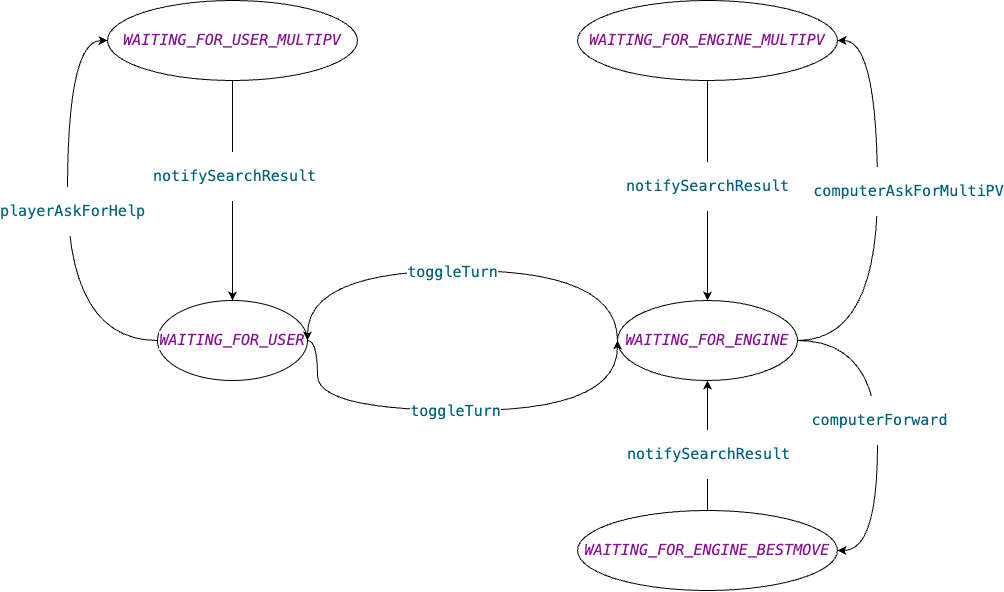

The diagram above was exported from draw.io. Its source (the exported page's mxGraphModel, read from the mxfile embedded in the PNG):
<mxGraphModel dx="2473" dy="847" grid="1" gridSize="10" guides="1" tooltips="1" connect="1" arrows="1" fold="1" page="1" pageScale="1" pageWidth="850" pageHeight="1100" math="0" shadow="0">
  <root>
    <mxCell id="0" />
    <mxCell id="1" parent="0" />
    <mxCell id="HbksviF8Ez7_spjvOXpO-2" style="edgeStyle=orthogonalEdgeStyle;rounded=0;orthogonalLoop=1;jettySize=auto;html=1;entryX=0;entryY=0.5;entryDx=0;entryDy=0;exitX=0;exitY=0.5;exitDx=0;exitDy=0;curved=1;" edge="1" parent="1" source="HbksviF8Ez7_spjvOXpO-4" target="HbksviF8Ez7_spjvOXpO-17">
      <mxGeometry relative="1" as="geometry">
        <Array as="points">
          <mxPoint x="20" y="460" />
          <mxPoint x="20" y="160" />
        </Array>
      </mxGeometry>
    </mxCell>
    <mxCell id="HbksviF8Ez7_spjvOXpO-3" value="&lt;div style=&quot;color: rgb(8, 8, 8);&quot;&gt;&lt;pre style=&quot;font-family:'JetBrains Mono',monospace;font-size:11.3pt;&quot;&gt;&lt;span style=&quot;color:#00627a;&quot;&gt;playerAskForHelp&lt;/span&gt;&lt;/pre&gt;&lt;/div&gt;" style="edgeLabel;html=1;align=center;verticalAlign=middle;resizable=0;points=[];" vertex="1" connectable="0" parent="HbksviF8Ez7_spjvOXpO-2">
      <mxGeometry x="0.24" y="-4" relative="1" as="geometry">
        <mxPoint y="47" as="offset" />
      </mxGeometry>
    </mxCell>
    <mxCell id="HbksviF8Ez7_spjvOXpO-4" value="&lt;div style=&quot;background-color:#ffffff;color:#080808&quot;&gt;&lt;pre style=&quot;font-family:'JetBrains Mono',monospace;font-size:11.3pt;&quot;&gt;&lt;span style=&quot;color:#871094;font-style:italic;&quot;&gt;WAITING_FOR_USER&lt;/span&gt;&lt;/pre&gt;&lt;/div&gt;" style="ellipse;whiteSpace=wrap;html=1;" vertex="1" parent="1">
      <mxGeometry x="110" y="420" width="150" height="80" as="geometry" />
    </mxCell>
    <mxCell id="HbksviF8Ez7_spjvOXpO-5" style="edgeStyle=orthogonalEdgeStyle;rounded=0;orthogonalLoop=1;jettySize=auto;html=1;entryX=1;entryY=0.5;entryDx=0;entryDy=0;curved=1;exitX=0;exitY=0.5;exitDx=0;exitDy=0;" edge="1" parent="1" source="HbksviF8Ez7_spjvOXpO-11" target="HbksviF8Ez7_spjvOXpO-4">
      <mxGeometry relative="1" as="geometry">
        <Array as="points">
          <mxPoint x="570" y="390" />
          <mxPoint x="260" y="390" />
        </Array>
      </mxGeometry>
    </mxCell>
    <mxCell id="HbksviF8Ez7_spjvOXpO-6" value="&lt;div style=&quot;color: rgb(8, 8, 8);&quot;&gt;&lt;pre style=&quot;font-family:'JetBrains Mono',monospace;font-size:11.3pt;&quot;&gt;&lt;span style=&quot;color:#00627a;&quot;&gt;toggleTurn&lt;/span&gt;&lt;/pre&gt;&lt;/div&gt;" style="edgeLabel;html=1;align=center;verticalAlign=middle;resizable=0;points=[];" vertex="1" connectable="0" parent="HbksviF8Ez7_spjvOXpO-5">
      <mxGeometry x="0.0453" y="1" relative="1" as="geometry">
        <mxPoint as="offset" />
      </mxGeometry>
    </mxCell>
    <mxCell id="HbksviF8Ez7_spjvOXpO-7" style="edgeStyle=orthogonalEdgeStyle;rounded=0;orthogonalLoop=1;jettySize=auto;html=1;entryX=1;entryY=0.5;entryDx=0;entryDy=0;exitX=1;exitY=0.5;exitDx=0;exitDy=0;curved=1;" edge="1" parent="1" source="HbksviF8Ez7_spjvOXpO-11" target="HbksviF8Ez7_spjvOXpO-14">
      <mxGeometry relative="1" as="geometry">
        <Array as="points">
          <mxPoint x="830" y="460" />
          <mxPoint x="830" y="160" />
        </Array>
      </mxGeometry>
    </mxCell>
    <mxCell id="HbksviF8Ez7_spjvOXpO-8" value="&lt;div style=&quot;color: rgb(8, 8, 8);&quot;&gt;&lt;pre style=&quot;font-family:'JetBrains Mono',monospace;font-size:11.3pt;&quot;&gt;&lt;span style=&quot;color:#00627a;&quot;&gt;computerAskForMultiPV&lt;/span&gt;&lt;/pre&gt;&lt;/div&gt;" style="edgeLabel;html=1;align=center;verticalAlign=middle;resizable=0;points=[];" vertex="1" connectable="0" parent="HbksviF8Ez7_spjvOXpO-7">
      <mxGeometry x="0.0724" y="-2" relative="1" as="geometry">
        <mxPoint x="28" y="-4" as="offset" />
      </mxGeometry>
    </mxCell>
    <mxCell id="HbksviF8Ez7_spjvOXpO-9" style="edgeStyle=orthogonalEdgeStyle;rounded=0;orthogonalLoop=1;jettySize=auto;html=1;entryX=1;entryY=0.5;entryDx=0;entryDy=0;exitX=1;exitY=0.5;exitDx=0;exitDy=0;curved=1;" edge="1" parent="1" source="HbksviF8Ez7_spjvOXpO-11" target="HbksviF8Ez7_spjvOXpO-22">
      <mxGeometry relative="1" as="geometry">
        <Array as="points">
          <mxPoint x="830" y="460" />
          <mxPoint x="830" y="670" />
        </Array>
      </mxGeometry>
    </mxCell>
    <mxCell id="HbksviF8Ez7_spjvOXpO-10" value="&lt;div style=&quot;color: rgb(8, 8, 8);&quot;&gt;&lt;pre style=&quot;font-family:'JetBrains Mono',monospace;font-size:11.3pt;&quot;&gt;&lt;span style=&quot;color:#00627a;&quot;&gt;computerForward&lt;/span&gt;&lt;/pre&gt;&lt;/div&gt;" style="edgeLabel;html=1;align=center;verticalAlign=middle;resizable=0;points=[];" vertex="1" connectable="0" parent="HbksviF8Ez7_spjvOXpO-9">
      <mxGeometry x="0.0824" y="1" relative="1" as="geometry">
        <mxPoint y="-19" as="offset" />
      </mxGeometry>
    </mxCell>
    <mxCell id="HbksviF8Ez7_spjvOXpO-11" value="&lt;div style=&quot;background-color:#ffffff;color:#080808&quot;&gt;&lt;pre style=&quot;font-family:'JetBrains Mono',monospace;font-size:11.3pt;&quot;&gt;&lt;div&gt;&lt;pre style=&quot;font-family:'JetBrains Mono',monospace;font-size:11.3pt;&quot;&gt;&lt;span style=&quot;color:#871094;font-style:italic;&quot;&gt;WAITING_FOR_ENGINE&lt;/span&gt;&lt;/pre&gt;&lt;/div&gt;&lt;/pre&gt;&lt;/div&gt;" style="ellipse;whiteSpace=wrap;html=1;" vertex="1" parent="1">
      <mxGeometry x="570" y="420" width="180" height="80" as="geometry" />
    </mxCell>
    <mxCell id="HbksviF8Ez7_spjvOXpO-12" style="edgeStyle=orthogonalEdgeStyle;rounded=0;orthogonalLoop=1;jettySize=auto;html=1;entryX=0.5;entryY=0;entryDx=0;entryDy=0;" edge="1" parent="1" source="HbksviF8Ez7_spjvOXpO-14" target="HbksviF8Ez7_spjvOXpO-11">
      <mxGeometry relative="1" as="geometry" />
    </mxCell>
    <mxCell id="HbksviF8Ez7_spjvOXpO-13" value="&lt;div style=&quot;color: rgb(8, 8, 8);&quot;&gt;&lt;pre style=&quot;font-family:'JetBrains Mono',monospace;font-size:11.3pt;&quot;&gt;&lt;span style=&quot;color:#00627a;&quot;&gt;notifySearchResult&lt;/span&gt;&lt;/pre&gt;&lt;/div&gt;" style="edgeLabel;html=1;align=center;verticalAlign=middle;resizable=0;points=[];" vertex="1" connectable="0" parent="HbksviF8Ez7_spjvOXpO-12">
      <mxGeometry x="-0.0382" y="-1" relative="1" as="geometry">
        <mxPoint as="offset" />
      </mxGeometry>
    </mxCell>
    <mxCell id="HbksviF8Ez7_spjvOXpO-14" value="&lt;div style=&quot;background-color:#ffffff;color:#080808&quot;&gt;&lt;pre style=&quot;font-family:'JetBrains Mono',monospace;font-size:11.3pt;&quot;&gt;&lt;div&gt;&lt;pre style=&quot;font-family:'JetBrains Mono',monospace;font-size:11.3pt;&quot;&gt;&lt;span style=&quot;color:#871094;font-style:italic;&quot;&gt;WAITING_FOR_ENGINE_MULTIPV&lt;/span&gt;&lt;/pre&gt;&lt;/div&gt;&lt;/pre&gt;&lt;/div&gt;" style="ellipse;whiteSpace=wrap;html=1;" vertex="1" parent="1">
      <mxGeometry x="530" y="120" width="260" height="80" as="geometry" />
    </mxCell>
    <mxCell id="HbksviF8Ez7_spjvOXpO-15" style="edgeStyle=orthogonalEdgeStyle;rounded=0;orthogonalLoop=1;jettySize=auto;html=1;entryX=0.5;entryY=0;entryDx=0;entryDy=0;" edge="1" parent="1" source="HbksviF8Ez7_spjvOXpO-17" target="HbksviF8Ez7_spjvOXpO-4">
      <mxGeometry relative="1" as="geometry" />
    </mxCell>
    <mxCell id="HbksviF8Ez7_spjvOXpO-16" value="&lt;div style=&quot;color: rgb(8, 8, 8);&quot;&gt;&lt;pre style=&quot;font-family:'JetBrains Mono',monospace;font-size:11.3pt;&quot;&gt;&lt;span style=&quot;color:#00627a;&quot;&gt;notifySearchResult&lt;/span&gt;&lt;/pre&gt;&lt;/div&gt;" style="edgeLabel;html=1;align=center;verticalAlign=middle;resizable=0;points=[];" vertex="1" connectable="0" parent="HbksviF8Ez7_spjvOXpO-15">
      <mxGeometry x="-0.1291" y="1" relative="1" as="geometry">
        <mxPoint as="offset" />
      </mxGeometry>
    </mxCell>
    <mxCell id="HbksviF8Ez7_spjvOXpO-17" value="&lt;div style=&quot;background-color:#ffffff;color:#080808&quot;&gt;&lt;pre style=&quot;font-family:'JetBrains Mono',monospace;font-size:11.3pt;&quot;&gt;&lt;pre style=&quot;font-family:'JetBrains Mono',monospace;font-size:11.3pt;&quot;&gt;&lt;div&gt;&lt;pre style=&quot;font-family:'JetBrains Mono',monospace;font-size:11.3pt;&quot;&gt;&lt;span style=&quot;color:#871094;font-style:italic;&quot;&gt;WAITING_FOR_USER_MULTIPV&lt;/span&gt;&lt;/pre&gt;&lt;/div&gt;&lt;/pre&gt;&lt;/pre&gt;&lt;/div&gt;" style="ellipse;whiteSpace=wrap;html=1;" vertex="1" parent="1">
      <mxGeometry x="60" y="120" width="250" height="80" as="geometry" />
    </mxCell>
    <mxCell id="HbksviF8Ez7_spjvOXpO-18" style="edgeStyle=orthogonalEdgeStyle;rounded=0;orthogonalLoop=1;jettySize=auto;html=1;entryX=0;entryY=0.5;entryDx=0;entryDy=0;curved=1;exitX=1;exitY=0.5;exitDx=0;exitDy=0;" edge="1" parent="1" source="HbksviF8Ez7_spjvOXpO-4" target="HbksviF8Ez7_spjvOXpO-11">
      <mxGeometry relative="1" as="geometry">
        <mxPoint x="270" y="460" as="sourcePoint" />
        <Array as="points">
          <mxPoint x="270" y="460" />
          <mxPoint x="270" y="530" />
          <mxPoint x="570" y="530" />
        </Array>
      </mxGeometry>
    </mxCell>
    <mxCell id="HbksviF8Ez7_spjvOXpO-19" value="&lt;div style=&quot;color: rgb(8, 8, 8);&quot;&gt;&lt;pre style=&quot;font-family:'JetBrains Mono',monospace;font-size:11.3pt;&quot;&gt;&lt;span style=&quot;color:#00627a;&quot;&gt;toggleTurn&lt;/span&gt;&lt;/pre&gt;&lt;/div&gt;" style="edgeLabel;html=1;align=center;verticalAlign=middle;resizable=0;points=[];" vertex="1" connectable="0" parent="HbksviF8Ez7_spjvOXpO-18">
      <mxGeometry x="-0.032" relative="1" as="geometry">
        <mxPoint as="offset" />
      </mxGeometry>
    </mxCell>
    <mxCell id="HbksviF8Ez7_spjvOXpO-20" style="edgeStyle=orthogonalEdgeStyle;rounded=0;orthogonalLoop=1;jettySize=auto;html=1;entryX=0.5;entryY=1;entryDx=0;entryDy=0;" edge="1" parent="1" source="HbksviF8Ez7_spjvOXpO-22" target="HbksviF8Ez7_spjvOXpO-11">
      <mxGeometry relative="1" as="geometry" />
    </mxCell>
    <mxCell id="HbksviF8Ez7_spjvOXpO-21" value="&lt;div style=&quot;color: rgb(8, 8, 8);&quot;&gt;&lt;pre style=&quot;font-family:'JetBrains Mono',monospace;font-size:11.3pt;&quot;&gt;&lt;span style=&quot;color:#00627a;&quot;&gt;notifySearchResult&lt;/span&gt;&lt;/pre&gt;&lt;/div&gt;" style="edgeLabel;html=1;align=center;verticalAlign=middle;resizable=0;points=[];" vertex="1" connectable="0" parent="HbksviF8Ez7_spjvOXpO-20">
      <mxGeometry x="-0.12" relative="1" as="geometry">
        <mxPoint as="offset" />
      </mxGeometry>
    </mxCell>
    <mxCell id="HbksviF8Ez7_spjvOXpO-22" value="&lt;div style=&quot;background-color:#ffffff;color:#080808&quot;&gt;&lt;pre style=&quot;font-family:'JetBrains Mono',monospace;font-size:11.3pt;&quot;&gt;&lt;div&gt;&lt;pre style=&quot;font-family:'JetBrains Mono',monospace;font-size:11.3pt;&quot;&gt;&lt;span style=&quot;color:#871094;font-style:italic;&quot;&gt;WAITING_FOR_ENGINE_BESTMOVE&lt;/span&gt;&lt;/pre&gt;&lt;/div&gt;&lt;/pre&gt;&lt;/div&gt;" style="ellipse;whiteSpace=wrap;html=1;" vertex="1" parent="1">
      <mxGeometry x="530" y="630" width="260" height="80" as="geometry" />
    </mxCell>
  </root>
</mxGraphModel>